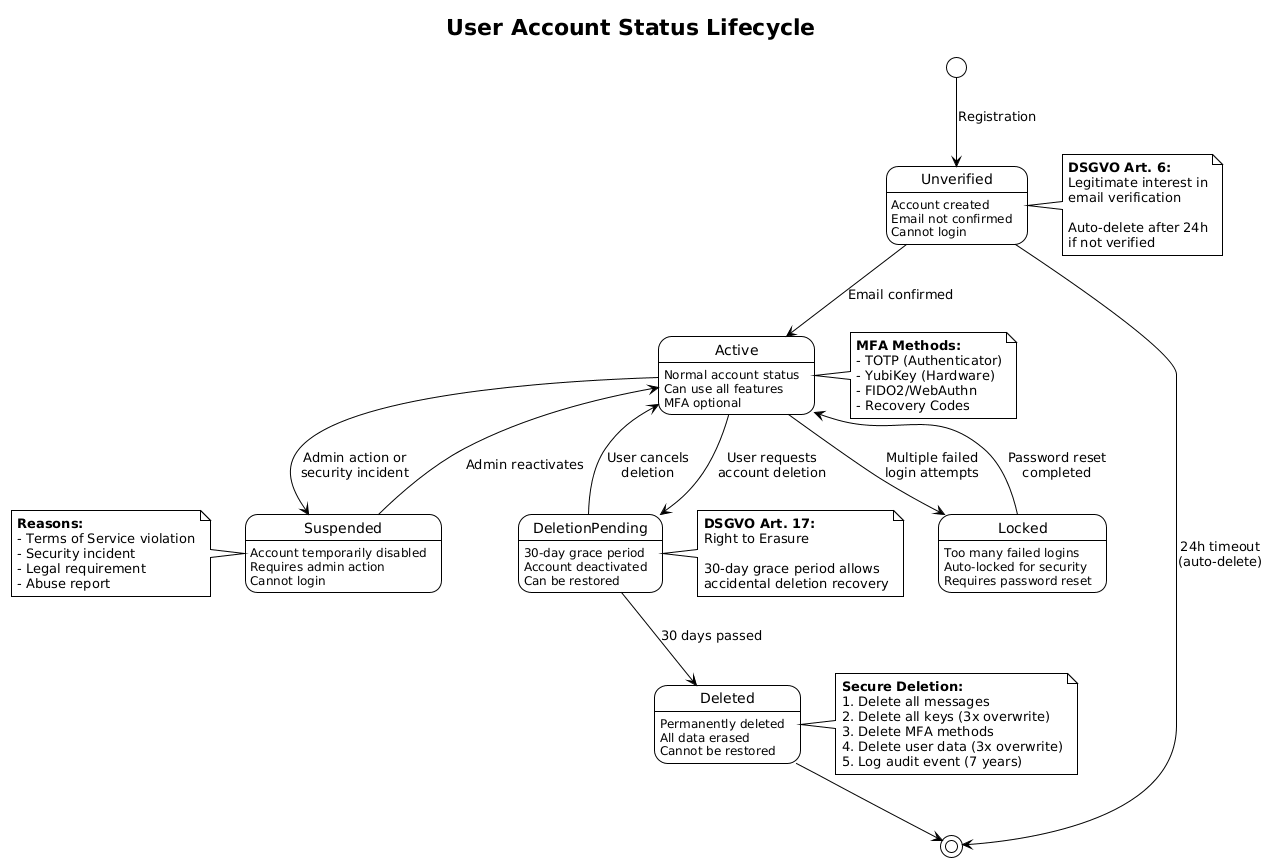

The diagram above was rendered by PlantUML. Its source (embedded in the PNG):
@startuml
!theme plain

title User Account Status Lifecycle

[*] --> Unverified : Registration

state Unverified {
    Unverified : Account created
    Unverified : Email not confirmed
    Unverified : Cannot login
}

Unverified --> Active : Email confirmed
Unverified --> [*] : 24h timeout\n(auto-delete)

state Active {
    Active : Normal account status
    Active : Can use all features
    Active : MFA optional
}

Active --> Suspended : Admin action or\nsecurity incident
Active --> Locked : Multiple failed\nlogin attempts
Active --> DeletionPending : User requests\naccount deletion

state Suspended {
    Suspended : Account temporarily disabled
    Suspended : Requires admin action
    Suspended : Cannot login
}

Suspended --> Active : Admin reactivates

state Locked {
    Locked : Too many failed logins
    Locked : Auto-locked for security
    Locked : Requires password reset
}

Locked --> Active : Password reset\ncompleted

state DeletionPending {
    DeletionPending : 30-day grace period
    DeletionPending : Account deactivated
    DeletionPending : Can be restored
}

DeletionPending --> Active : User cancels\ndeletion
DeletionPending --> Deleted : 30 days passed

state Deleted {
    Deleted : Permanently deleted
    Deleted : All data erased
    Deleted : Cannot be restored
}

Deleted --> [*]

note right of Unverified
    **DSGVO Art. 6:**
    Legitimate interest in
    email verification
    
    Auto-delete after 24h
    if not verified
end note

note right of Active
    **MFA Methods:**
    - TOTP (Authenticator)
    - YubiKey (Hardware)
    - FIDO2/WebAuthn
    - Recovery Codes
end note

note right of DeletionPending
    **DSGVO Art. 17:**
    Right to Erasure
    
    30-day grace period allows
    accidental deletion recovery
end note

note right of Deleted
    **Secure Deletion:**
    1. Delete all messages
    2. Delete all keys (3x overwrite)
    3. Delete MFA methods
    4. Delete user data (3x overwrite)
    5. Log audit event (7 years)
end note

note left of Suspended
    **Reasons:**
    - Terms of Service violation
    - Security incident
    - Legal requirement
    - Abuse report
end note
@enduml